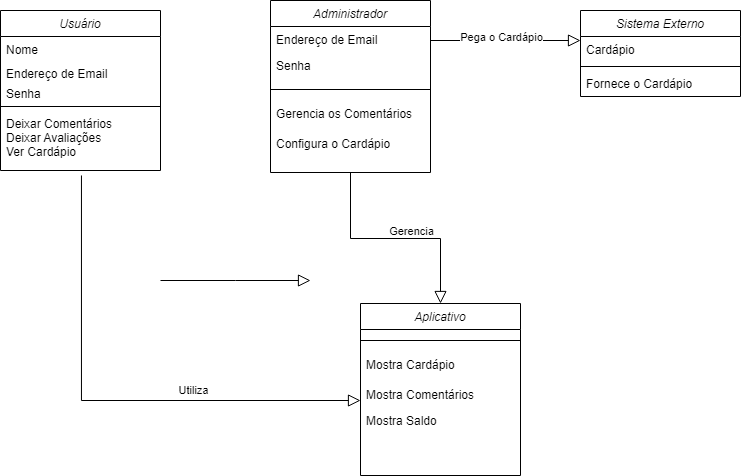

The diagram above was exported from draw.io. Its source (the exported page's mxGraphModel, read from the mxfile embedded in the PNG):
<mxGraphModel dx="1420" dy="806" grid="1" gridSize="10" guides="1" tooltips="1" connect="1" arrows="1" fold="1" page="1" pageScale="1" pageWidth="827" pageHeight="1169" math="0" shadow="0">
  <root>
    <mxCell id="WIyWlLk6GJQsqaUBKTNV-0" />
    <mxCell id="WIyWlLk6GJQsqaUBKTNV-1" parent="WIyWlLk6GJQsqaUBKTNV-0" />
    <mxCell id="zkfFHV4jXpPFQw0GAbJ--0" value="Usuário" style="swimlane;fontStyle=2;align=center;verticalAlign=top;childLayout=stackLayout;horizontal=1;startSize=26;horizontalStack=0;resizeParent=1;resizeLast=0;collapsible=1;marginBottom=0;rounded=0;shadow=0;strokeWidth=1;" parent="WIyWlLk6GJQsqaUBKTNV-1" vertex="1">
      <mxGeometry x="50" y="120" width="160" height="160" as="geometry">
        <mxRectangle x="230" y="140" width="160" height="26" as="alternateBounds" />
      </mxGeometry>
    </mxCell>
    <mxCell id="zkfFHV4jXpPFQw0GAbJ--1" value="Nome" style="text;align=left;verticalAlign=top;spacingLeft=4;spacingRight=4;overflow=hidden;rotatable=0;points=[[0,0.5],[1,0.5]];portConstraint=eastwest;" parent="zkfFHV4jXpPFQw0GAbJ--0" vertex="1">
      <mxGeometry y="26" width="160" height="24" as="geometry" />
    </mxCell>
    <mxCell id="zkfFHV4jXpPFQw0GAbJ--2" value="Endereço de Email" style="text;align=left;verticalAlign=top;spacingLeft=4;spacingRight=4;overflow=hidden;rotatable=0;points=[[0,0.5],[1,0.5]];portConstraint=eastwest;rounded=0;shadow=0;html=0;" parent="zkfFHV4jXpPFQw0GAbJ--0" vertex="1">
      <mxGeometry y="50" width="160" height="20" as="geometry" />
    </mxCell>
    <mxCell id="zkfFHV4jXpPFQw0GAbJ--3" value="Senha" style="text;align=left;verticalAlign=top;spacingLeft=4;spacingRight=4;overflow=hidden;rotatable=0;points=[[0,0.5],[1,0.5]];portConstraint=eastwest;rounded=0;shadow=0;html=0;" parent="zkfFHV4jXpPFQw0GAbJ--0" vertex="1">
      <mxGeometry y="70" width="160" height="22" as="geometry" />
    </mxCell>
    <mxCell id="zkfFHV4jXpPFQw0GAbJ--4" value="" style="line;html=1;strokeWidth=1;align=left;verticalAlign=middle;spacingTop=-1;spacingLeft=3;spacingRight=3;rotatable=0;labelPosition=right;points=[];portConstraint=eastwest;" parent="zkfFHV4jXpPFQw0GAbJ--0" vertex="1">
      <mxGeometry y="92" width="160" height="8" as="geometry" />
    </mxCell>
    <mxCell id="zkfFHV4jXpPFQw0GAbJ--5" value="Deixar Comentários&#10;Deixar Avaliações&#10;Ver Cardápio" style="text;align=left;verticalAlign=top;spacingLeft=4;spacingRight=4;overflow=hidden;rotatable=0;points=[[0,0.5],[1,0.5]];portConstraint=eastwest;spacingTop=0;" parent="zkfFHV4jXpPFQw0GAbJ--0" vertex="1">
      <mxGeometry y="100" width="160" height="60" as="geometry" />
    </mxCell>
    <mxCell id="zkfFHV4jXpPFQw0GAbJ--12" value="" style="endArrow=block;endSize=10;endFill=0;shadow=0;strokeWidth=1;rounded=0;edgeStyle=elbowEdgeStyle;elbow=vertical;" parent="WIyWlLk6GJQsqaUBKTNV-1" edge="1">
      <mxGeometry width="160" relative="1" as="geometry">
        <mxPoint x="210" y="390" as="sourcePoint" />
        <mxPoint x="360" y="390" as="targetPoint" />
        <Array as="points" />
      </mxGeometry>
    </mxCell>
    <mxCell id="yakoOCnC1Rc95lSvtRe--0" value="Sistema Externo" style="swimlane;fontStyle=2;align=center;verticalAlign=top;childLayout=stackLayout;horizontal=1;startSize=26;horizontalStack=0;resizeParent=1;resizeLast=0;collapsible=1;marginBottom=0;rounded=0;shadow=0;strokeWidth=1;" vertex="1" parent="WIyWlLk6GJQsqaUBKTNV-1">
      <mxGeometry x="630" y="120" width="160" height="86" as="geometry">
        <mxRectangle x="230" y="140" width="160" height="26" as="alternateBounds" />
      </mxGeometry>
    </mxCell>
    <mxCell id="yakoOCnC1Rc95lSvtRe--1" value="Cardápio" style="text;align=left;verticalAlign=top;spacingLeft=4;spacingRight=4;overflow=hidden;rotatable=0;points=[[0,0.5],[1,0.5]];portConstraint=eastwest;" vertex="1" parent="yakoOCnC1Rc95lSvtRe--0">
      <mxGeometry y="26" width="160" height="26" as="geometry" />
    </mxCell>
    <mxCell id="yakoOCnC1Rc95lSvtRe--4" value="" style="line;html=1;strokeWidth=1;align=left;verticalAlign=middle;spacingTop=-1;spacingLeft=3;spacingRight=3;rotatable=0;labelPosition=right;points=[];portConstraint=eastwest;" vertex="1" parent="yakoOCnC1Rc95lSvtRe--0">
      <mxGeometry y="52" width="160" height="8" as="geometry" />
    </mxCell>
    <mxCell id="yakoOCnC1Rc95lSvtRe--5" value="Fornece o Cardápio" style="text;align=left;verticalAlign=top;spacingLeft=4;spacingRight=4;overflow=hidden;rotatable=0;points=[[0,0.5],[1,0.5]];portConstraint=eastwest;" vertex="1" parent="yakoOCnC1Rc95lSvtRe--0">
      <mxGeometry y="60" width="160" height="26" as="geometry" />
    </mxCell>
    <mxCell id="yakoOCnC1Rc95lSvtRe--13" value="Administrador" style="swimlane;fontStyle=2;align=center;verticalAlign=top;childLayout=stackLayout;horizontal=1;startSize=26;horizontalStack=0;resizeParent=1;resizeLast=0;collapsible=1;marginBottom=0;rounded=0;shadow=0;strokeWidth=1;" vertex="1" parent="WIyWlLk6GJQsqaUBKTNV-1">
      <mxGeometry x="320" y="110" width="160" height="172" as="geometry">
        <mxRectangle x="230" y="140" width="160" height="26" as="alternateBounds" />
      </mxGeometry>
    </mxCell>
    <mxCell id="yakoOCnC1Rc95lSvtRe--14" value="Endereço de Email" style="text;align=left;verticalAlign=top;spacingLeft=4;spacingRight=4;overflow=hidden;rotatable=0;points=[[0,0.5],[1,0.5]];portConstraint=eastwest;" vertex="1" parent="yakoOCnC1Rc95lSvtRe--13">
      <mxGeometry y="26" width="160" height="26" as="geometry" />
    </mxCell>
    <mxCell id="yakoOCnC1Rc95lSvtRe--21" value="Senha" style="text;align=left;verticalAlign=top;spacingLeft=4;spacingRight=4;overflow=hidden;rotatable=0;points=[[0,0.5],[1,0.5]];portConstraint=eastwest;" vertex="1" parent="yakoOCnC1Rc95lSvtRe--13">
      <mxGeometry y="52" width="160" height="26" as="geometry" />
    </mxCell>
    <mxCell id="yakoOCnC1Rc95lSvtRe--15" value="" style="line;html=1;strokeWidth=1;align=left;verticalAlign=middle;spacingTop=-1;spacingLeft=3;spacingRight=3;rotatable=0;labelPosition=right;points=[];portConstraint=eastwest;" vertex="1" parent="yakoOCnC1Rc95lSvtRe--13">
      <mxGeometry y="78" width="160" height="22" as="geometry" />
    </mxCell>
    <mxCell id="yakoOCnC1Rc95lSvtRe--16" value="Gerencia os Comentários" style="text;align=left;verticalAlign=top;spacingLeft=4;spacingRight=4;overflow=hidden;rotatable=0;points=[[0,0.5],[1,0.5]];portConstraint=eastwest;" vertex="1" parent="yakoOCnC1Rc95lSvtRe--13">
      <mxGeometry y="100" width="160" height="30" as="geometry" />
    </mxCell>
    <mxCell id="yakoOCnC1Rc95lSvtRe--20" value="Configura o Cardápio" style="text;align=left;verticalAlign=top;spacingLeft=4;spacingRight=4;overflow=hidden;rotatable=0;points=[[0,0.5],[1,0.5]];portConstraint=eastwest;" vertex="1" parent="yakoOCnC1Rc95lSvtRe--13">
      <mxGeometry y="130" width="160" height="26" as="geometry" />
    </mxCell>
    <mxCell id="yakoOCnC1Rc95lSvtRe--18" value="" style="endArrow=block;endSize=10;endFill=0;shadow=0;strokeWidth=1;rounded=0;edgeStyle=elbowEdgeStyle;elbow=vertical;exitX=1;exitY=0.5;exitDx=0;exitDy=0;" edge="1" parent="WIyWlLk6GJQsqaUBKTNV-1" source="yakoOCnC1Rc95lSvtRe--14" target="yakoOCnC1Rc95lSvtRe--1">
      <mxGeometry width="160" relative="1" as="geometry">
        <mxPoint x="470" y="250" as="sourcePoint" />
        <mxPoint x="600" y="180" as="targetPoint" />
        <Array as="points">
          <mxPoint x="610" y="150" />
        </Array>
      </mxGeometry>
    </mxCell>
    <mxCell id="yakoOCnC1Rc95lSvtRe--19" value="Pega o Cardápio" style="edgeLabel;html=1;align=center;verticalAlign=middle;resizable=0;points=[];" vertex="1" connectable="0" parent="yakoOCnC1Rc95lSvtRe--18">
      <mxGeometry x="-0.3623" relative="1" as="geometry">
        <mxPoint x="23" y="-4" as="offset" />
      </mxGeometry>
    </mxCell>
    <mxCell id="yakoOCnC1Rc95lSvtRe--22" value="Aplicativo" style="swimlane;fontStyle=2;align=center;verticalAlign=top;childLayout=stackLayout;horizontal=1;startSize=26;horizontalStack=0;resizeParent=1;resizeLast=0;collapsible=1;marginBottom=0;rounded=0;shadow=0;strokeWidth=1;" vertex="1" parent="WIyWlLk6GJQsqaUBKTNV-1">
      <mxGeometry x="410" y="413" width="160" height="172" as="geometry">
        <mxRectangle x="230" y="140" width="160" height="26" as="alternateBounds" />
      </mxGeometry>
    </mxCell>
    <mxCell id="yakoOCnC1Rc95lSvtRe--25" value="" style="line;html=1;strokeWidth=1;align=left;verticalAlign=middle;spacingTop=-1;spacingLeft=3;spacingRight=3;rotatable=0;labelPosition=right;points=[];portConstraint=eastwest;" vertex="1" parent="yakoOCnC1Rc95lSvtRe--22">
      <mxGeometry y="26" width="160" height="22" as="geometry" />
    </mxCell>
    <mxCell id="yakoOCnC1Rc95lSvtRe--26" value="Mostra Cardápio" style="text;align=left;verticalAlign=top;spacingLeft=4;spacingRight=4;overflow=hidden;rotatable=0;points=[[0,0.5],[1,0.5]];portConstraint=eastwest;" vertex="1" parent="yakoOCnC1Rc95lSvtRe--22">
      <mxGeometry y="48" width="160" height="30" as="geometry" />
    </mxCell>
    <mxCell id="yakoOCnC1Rc95lSvtRe--27" value="Mostra Comentários" style="text;align=left;verticalAlign=top;spacingLeft=4;spacingRight=4;overflow=hidden;rotatable=0;points=[[0,0.5],[1,0.5]];portConstraint=eastwest;" vertex="1" parent="yakoOCnC1Rc95lSvtRe--22">
      <mxGeometry y="78" width="160" height="26" as="geometry" />
    </mxCell>
    <mxCell id="yakoOCnC1Rc95lSvtRe--28" value="Mostra Saldo" style="text;align=left;verticalAlign=top;spacingLeft=4;spacingRight=4;overflow=hidden;rotatable=0;points=[[0,0.5],[1,0.5]];portConstraint=eastwest;" vertex="1" parent="yakoOCnC1Rc95lSvtRe--22">
      <mxGeometry y="104" width="160" height="30" as="geometry" />
    </mxCell>
    <mxCell id="yakoOCnC1Rc95lSvtRe--29" value="" style="endArrow=block;endSize=10;endFill=0;shadow=0;strokeWidth=1;rounded=0;edgeStyle=elbowEdgeStyle;elbow=vertical;exitX=0.506;exitY=1.083;exitDx=0;exitDy=0;exitPerimeter=0;" edge="1" parent="WIyWlLk6GJQsqaUBKTNV-1" source="zkfFHV4jXpPFQw0GAbJ--5" target="yakoOCnC1Rc95lSvtRe--22">
      <mxGeometry width="160" relative="1" as="geometry">
        <mxPoint x="220" y="400" as="sourcePoint" />
        <mxPoint x="370" y="400" as="targetPoint" />
        <Array as="points">
          <mxPoint x="300" y="510" />
        </Array>
      </mxGeometry>
    </mxCell>
    <mxCell id="yakoOCnC1Rc95lSvtRe--30" value="Utiliza" style="edgeLabel;html=1;align=center;verticalAlign=middle;resizable=0;points=[];rotation=0;" vertex="1" connectable="0" parent="yakoOCnC1Rc95lSvtRe--29">
      <mxGeometry x="0.3374" y="3" relative="1" as="geometry">
        <mxPoint y="-8" as="offset" />
      </mxGeometry>
    </mxCell>
    <mxCell id="yakoOCnC1Rc95lSvtRe--31" value="" style="endArrow=block;endSize=10;endFill=0;shadow=0;strokeWidth=1;rounded=0;edgeStyle=elbowEdgeStyle;elbow=vertical;" edge="1" parent="WIyWlLk6GJQsqaUBKTNV-1" source="yakoOCnC1Rc95lSvtRe--13" target="yakoOCnC1Rc95lSvtRe--22">
      <mxGeometry width="160" relative="1" as="geometry">
        <mxPoint x="230" y="410" as="sourcePoint" />
        <mxPoint x="380" y="410" as="targetPoint" />
        <Array as="points" />
      </mxGeometry>
    </mxCell>
    <mxCell id="yakoOCnC1Rc95lSvtRe--32" value="Gerencia" style="edgeLabel;html=1;align=center;verticalAlign=middle;resizable=0;points=[];" vertex="1" connectable="0" parent="yakoOCnC1Rc95lSvtRe--31">
      <mxGeometry x="0.276" y="-4" relative="1" as="geometry">
        <mxPoint x="-15" y="-12" as="offset" />
      </mxGeometry>
    </mxCell>
  </root>
</mxGraphModel>